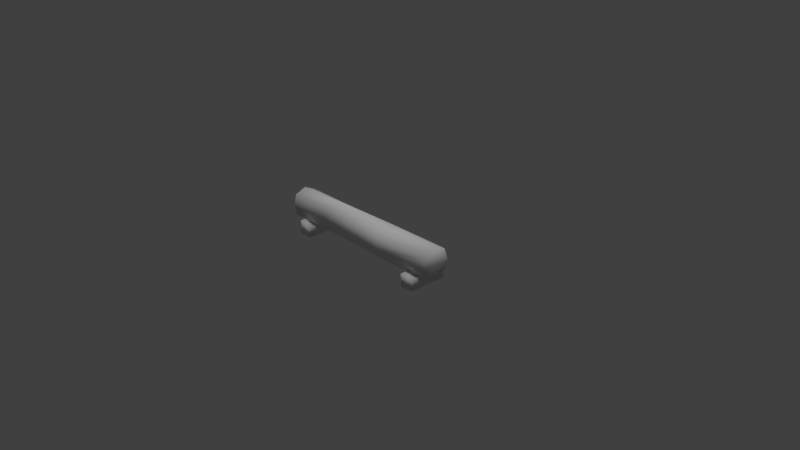 # Source: bench-variant-2.blend  (saved by Blender 2.79.0; exported with 4.5.12 LTS)
import bpy
from mathutils import Matrix  # noqa: F401  (used for matrix-valued properties, if any)

bpy.ops.wm.read_factory_settings(use_empty=True)
scene = bpy.context.scene
scene.name = 'Scene'

# ---- collections
col_collection_1 = bpy.data.collections.new('Collection 1'); scene.collection.children.link(col_collection_1)

# ---- materials (node trees are filled in below, after node groups)
mat_fountain01_004sg1 = bpy.data.materials.new('Fountain01_004SG1')
mat_fountain01_004sg1.alpha_threshold = 0.0
mat_fountain01_004sg1.use_transparent_shadow = False
mat_fountain01_004sg1.roughness = 0.5

# ---- material node trees

# ---- world
world_world = bpy.data.worlds.new('World'); scene.world = world_world
world_world.color = (0.05088, 0.05088, 0.05088)
world_world.use_sun_shadow = False
world_world.sun_shadow_jitter_overblur = 0.0
world_world.cycles.sampling_method = 'MANUAL'

# ---- cameras
cam_camera = bpy.data.cameras.new('Camera')
cam_camera.clip_end = 100.0
cam_camera.lens = 35.0
cam_camera.sensor_width = 32.0
cam_camera.sensor_height = 18.0
cam_camera.ortho_scale = 7.314
cam_camera.dof.focus_distance = 0.0
cam_camera.dof.aperture_fstop = 128.0

# ---- lights
light_sun = bpy.data.lights.new('Sun', 'SUN')
light_sun.transmission_factor = 0.0
light_sun.angle = 0.1993
light_sun.energy = 1.0
light_sun.shadow_buffer_clip_start = 0.5
light_sun.shadow_soft_size = 0.1
light_sun.shadow_cascade_max_distance = 1000.0
light_lamp = bpy.data.lights.new('Lamp', 'POINT')
light_lamp.transmission_factor = 0.0
light_lamp.cutoff_distance = 30.0
light_lamp.energy = 100.0
light_lamp.shadow_buffer_clip_start = 1.001
light_lamp.shadow_soft_size = 0.1
light_lamp.shadow_maximum_resolution = 0.006
light_lamp.use_absolute_resolution = True

# ---- meshes
me_fountain01_004 = bpy.data.meshes.new('Fountain01_004')
me_fountain01_004.from_pydata([(0.9084, 0.1775, -0.2718), (1.085, 0.1775, -0.2718), (1.068, -0.00271, -0.2718), (0.8873, -0.00271, -0.2718), (1.068, 0.1651, 0.2718), (1.068, 0.008129, 0.2718), (0.8754, 0.1775, 0.2718), (0.8873, -0.00271, 0.2718), (-1.073, 0.1863, -0.2718), (-0.8873, 0.1644, -0.2718), (-0.8873, -0.00271, -0.2718), (-1.068, -0.00271, -0.2718), (-0.8873, 0.1418, 0.2718), (-0.8873, -0.00271, 0.2718), (-1.068, 0.1898, 0.2718), (-1.068, -0.00271, 0.2718)], [], [(0, 1, 2, 3), (1, 4, 5, 2), (4, 6, 7, 5), (6, 0, 3, 7), (3, 2, 5, 7), (1, 0, 6, 4), (8, 9, 10, 11), (9, 12, 13, 10), (12, 14, 15, 13), (14, 8, 11, 15), (11, 10, 13, 15), (14, 12, 9, 8)])
me_fountain01_004.polygons.foreach_set('use_smooth', [True] * 12)
_uv = me_fountain01_004.uv_layers.new(name='UVMap')
_uv.uv.foreach_set('vector', [0.8425, 0.2897, 0.8467, 0.3326, 0.8024, 0.3326, 0.7982, 0.2888, 0.8855, 0.2929, 0.8913, 0.16, 0.9297, 0.1608, 0.9298, 0.2937, 0.8389, 0.1097, 0.8444, 0.1565, 0.8002, 0.1558, 0.8006, 0.1117, 0.8444, 0.1565, 0.8425, 0.2897, 0.7982, 0.2888, 0.8002, 0.1558, 0.9738, 0.2937, 0.9298, 0.2937, 0.9297, 0.1608, 0.9738, 0.1608, 0.8855, 0.2929, 0.8425, 0.2897, 0.8444, 0.1565, 0.8913, 0.16, 0.6791, 0.8087, 0.7244, 0.814, 0.7244, 0.8549, 0.6803, 0.8549, 0.7244, 0.814, 0.8573, 0.8195, 0.8573, 0.8549, 0.7244, 0.8549, 0.8573, 0.8195, 0.9014, 0.8078, 0.9014, 0.8549, 0.8573, 0.8549, 0.8587, 0.774, 0.7259, 0.7684, 0.7276, 0.7222, 0.8604, 0.7269, 0.7276, 0.7222, 0.7292, 0.6781, 0.862, 0.6829, 0.8604, 0.7269, 0.8587, 0.774, 0.8573, 0.8195, 0.7244, 0.814, 0.7259, 0.7684])
me_fountain01_004.materials.append(mat_fountain01_004sg1)
me_fountain01_004.use_remesh_preserve_volume = False
me_fountain01_004.use_remesh_preserve_attributes = False
me_fountain01_004.use_mirror_vertex_groups = False
me_fountain01_004.update()
me_fountain01_004.normals_split_custom_set([tuple(v) for v in zip(*[iter([-0.5331, 0.5905, -0.6059, 0.6149, 0.563, -0.5522, 0.5676, -0.5863, -0.578, -0.5809, -0.5839, -0.5672, 0.6149, 0.563, -0.5522, 0.5876, 0.5424, 0.6004, 0.5716, -0.5764, 0.584, 0.5676, -0.5863, -0.578, 0.5876, 0.5424, 0.6004, -0.5857, 0.599, 0.546, -0.5735, -0.5765, 0.582, 0.5716, -0.5764, 0.584, -0.5857, 0.599, 0.546, -0.5331, 0.5905, -0.6059, -0.5809, -0.5839, -0.5672, -0.5735, -0.5765, 0.582, -0.5809, -0.5839, -0.5672, 0.5676, -0.5863, -0.578, 0.5716, -0.5764, 0.584, -0.5735, -0.5765, 0.582, 0.6149, 0.563, -0.5522, -0.5331, 0.5905, -0.6059, -0.5857, 0.599, 0.546, 0.5876, 0.5424, 0.6004, -0.5294, 0.6241, -0.5746, 0.6264, 0.5311, -0.5706, 0.5774, -0.5774, -0.5774, -0.5723, -0.5801, -0.5796, 0.6264, 0.5311, -0.5706, 0.6206, 0.4991, 0.6048, 0.5774, -0.5774, 0.5774, 0.5774, -0.5774, -0.5774, 0.6206, 0.4991, 0.6048, -0.5287, 0.6375, 0.5604, -0.5738, -0.5816, 0.5766, 0.5774, -0.5774, 0.5774, -0.5287, 0.6375, 0.5604, -0.5294, 0.6241, -0.5746, -0.5723, -0.5801, -0.5796, -0.5738, -0.5816, 0.5766, -0.5723, -0.5801, -0.5796, 0.5774, -0.5774, -0.5774, 0.5774, -0.5774, 0.5774, -0.5738, -0.5816, 0.5766, -0.5287, 0.6375, 0.5604, 0.6206, 0.4991, 0.6048, 0.6264, 0.5311, -0.5706, -0.5294, 0.6241, -0.5746])] * 3)])
me_fountain01_000 = bpy.data.meshes.new('Fountain01_000')
me_fountain01_000.from_pydata([(-0.6712, 0.5225, -0.03048), (-1.289, 0.524, 0.008295), (-1.289, 0.4646, 0.1647), (-0.6712, 0.4884, 0.135), (-1.289, 0.3186, 0.1978), (-0.6712, 0.3541, 0.1943), (-1.289, 0.1622, 0.1647), (-0.6712, 0.1941, 0.1898), (-1.289, 0.09741, 0.008295), (-0.6712, 0.1041, 0.0475), (-1.289, 0.1622, -0.1481), (-0.6712, 0.1422, -0.1187), (-1.289, 0.3186, -0.2129), (-0.6712, 0.2748, -0.2093), (-1.289, 0.3186, 0.008295), (-0.6712, 0.4325, -0.1728), (-1.289, 0.4518, -0.1481), (1.187, 0.3131, 0.008295), (1.187, 0.3186, 0.1998), (1.187, 0.1622, 0.1647), (1.187, 0.1044, 0.008295), (1.187, 0.5281, 0.008295), (0.3612, 0.52, 0.05736), (0.3612, 0.4172, 0.1936), (1.187, 0.4554, 0.1647), (0.3612, 0.2732, 0.1944), (0.3612, 0.1291, 0.1245), (0.3612, 0.1071, -0.0416), (0.3612, 0.2126, -0.1772), (1.187, 0.1785, -0.1481), (0.3612, 0.3614, -0.2081), (1.187, 0.3066, -0.2129), (1.187, 0.4853, -0.1481), (0.3612, 0.5053, -0.107)], [], [(0, 1, 2, 3), (3, 2, 4, 5), (5, 4, 6, 7), (7, 6, 8, 9), (9, 8, 10, 11), (11, 10, 12, 13), (14, 12, 10, 8), (15, 16, 1, 0), (13, 12, 16, 15), (17, 18, 19, 20), (21, 22, 23, 24), (22, 0, 3, 23), (24, 23, 25, 18), (23, 3, 5, 25), (18, 25, 26, 19), (25, 5, 7, 26), (19, 26, 27, 20), (26, 7, 9, 27), (20, 27, 28, 29), (27, 9, 11, 28), (29, 28, 30, 31), (28, 11, 13, 30), (32, 33, 22, 21), (33, 15, 0, 22), (31, 30, 33, 32), (30, 13, 15, 33), (4, 14, 8, 6), (1, 16, 12, 14), (2, 1, 14, 4), (31, 17, 20, 29), (32, 21, 17, 31), (21, 24, 18, 17)])
me_fountain01_000.polygons.foreach_set('use_smooth', [True] * 32)
_uv = me_fountain01_000.uv_layers.new(name='UVMap')
_uv.uv.foreach_set('vector', [0.2225, 0.5607, 0.21, 0.7108, 0.1693, 0.7097, 0.1814, 0.56, 0.1814, 0.56, 0.1693, 0.7097, 0.1339, 0.7048, 0.1458, 0.5594, 0.1458, 0.5594, 0.1339, 0.7048, 0.09614, 0.7089, 0.1058, 0.5589, 0.1058, 0.5589, 0.09614, 0.7089, 0.05489, 0.7089, 0.06482, 0.5584, 0.06482, 0.5584, 0.05489, 0.7089, 0.01359, 0.7086, 0.02316, 0.5578, 0.3422, 0.5639, 0.3294, 0.7144, 0.2881, 0.7131, 0.303, 0.5628, 0.1336, 0.7493, 0.1329, 0.8044, 0.09386, 0.7874, 0.07854, 0.7477, 0.2636, 0.5617, 0.252, 0.7119, 0.21, 0.7108, 0.2225, 0.5607, 0.303, 0.5628, 0.2881, 0.7131, 0.252, 0.7119, 0.2636, 0.5617, 0.1551, 0.05888, 0.1438, 0.1045, 0.1092, 0.08599, 0.1057, 0.04521, 0.2208, 0.1059, 0.2056, 0.3079, 0.1638, 0.3071, 0.1785, 0.1052, 0.2056, 0.3079, 0.2225, 0.5607, 0.1814, 0.56, 0.1638, 0.3071, 0.1785, 0.1052, 0.1638, 0.3071, 0.1286, 0.3065, 0.1438, 0.1045, 0.1638, 0.3071, 0.1814, 0.56, 0.1458, 0.5594, 0.1286, 0.3065, 0.1438, 0.1045, 0.1286, 0.3065, 0.08928, 0.3058, 0.1046, 0.1037, 0.1286, 0.3065, 0.1458, 0.5594, 0.1058, 0.5589, 0.08928, 0.3058, 0.1046, 0.1037, 0.08928, 0.3058, 0.04823, 0.3051, 0.06376, 0.1031, 0.08928, 0.3058, 0.1058, 0.5589, 0.06482, 0.5584, 0.04823, 0.3051, 0.06376, 0.1031, 0.04823, 0.3051, 0.006142, 0.3042, 0.02132, 0.1022, 0.04823, 0.3051, 0.06482, 0.5584, 0.02316, 0.5578, 0.006142, 0.3042, 0.3422, 0.1087, 0.3263, 0.3106, 0.289, 0.3096, 0.3071, 0.1078, 0.3263, 0.3106, 0.3422, 0.5639, 0.303, 0.5628, 0.289, 0.3096, 0.2605, 0.1066, 0.246, 0.3086, 0.2056, 0.3079, 0.2208, 0.1059, 0.246, 0.3086, 0.2636, 0.5617, 0.2225, 0.5607, 0.2056, 0.3079, 0.3071, 0.1078, 0.289, 0.3096, 0.246, 0.3086, 0.2605, 0.1066, 0.289, 0.3096, 0.303, 0.5628, 0.2636, 0.5617, 0.246, 0.3086, 0.1339, 0.7048, 0.1336, 0.7493, 0.07854, 0.7477, 0.09614, 0.7089, 0.1847, 0.749, 0.1666, 0.7884, 0.1329, 0.8044, 0.1336, 0.7493, 0.1693, 0.7097, 0.1847, 0.749, 0.1336, 0.7493, 0.1339, 0.7048, 0.1681, 0.006142, 0.1551, 0.05888, 0.1057, 0.04521, 0.1335, 0.01307, 0.2061, 0.03317, 0.2059, 0.07296, 0.1551, 0.05888, 0.1681, 0.006142, 0.2059, 0.07296, 0.1785, 0.1052, 0.1438, 0.1045, 0.1551, 0.05888])
me_fountain01_000.materials.append(mat_fountain01_004sg1)
me_fountain01_000.use_remesh_preserve_volume = False
me_fountain01_000.use_remesh_preserve_attributes = False
me_fountain01_000.use_mirror_vertex_groups = False
me_fountain01_000.update()
me_fountain01_000.normals_split_custom_set([tuple(v) for v in zip(*[iter([-0.004736, 0.9989, -0.04661, -0.6311, 0.7724, -0.0715, -0.6117, 0.5594, 0.5594, -2.046e-05, 0.6909, 0.723, -2.046e-05, 0.6909, 0.723, -0.6117, 0.5594, 0.5594, -0.6628, 0.06897, 0.7456, 0.000168, 0.05285, 0.9986, 0.000168, 0.05285, 0.9986, -0.6628, 0.06897, 0.7456, -0.6181, -0.4599, 0.6375, 0.001187, -0.6016, 0.7988, 0.001187, -0.6016, 0.7988, -0.6181, -0.4599, 0.6375, -0.6287, -0.7758, 0.05385, 0.002381, -0.9993, 0.03691, 0.002381, -0.9993, 0.03691, -0.6287, -0.7758, 0.05385, -0.6286, -0.5916, -0.5049, 0.003173, -0.7438, -0.6684, 0.003173, -0.7438, -0.6684, -0.6286, -0.5916, -0.5049, -0.6247, -0.04765, -0.7794, 0.0005869, -0.05421, -0.9985, -1.0, -1.242e-06, 6.661e-08, -0.6247, -0.04765, -0.7794, -0.6286, -0.5916, -0.5049, -0.6287, -0.7758, 0.05385, -0.0052, 0.6829, -0.7305, -0.6442, 0.502, -0.5771, -0.6311, 0.7724, -0.0715, -0.004736, 0.9989, -0.04661, 0.0005869, -0.05421, -0.9985, -0.6247, -0.04765, -0.7794, -0.6442, 0.502, -0.5771, -0.0052, 0.6829, -0.7305, 1.0, 2.889e-06, 1.14e-08, 0.6577, -0.07251, 0.7498, 0.6127, -0.5743, 0.5429, 0.632, -0.7675, -0.1078, 0.6382, 0.759, 0.1287, -0.001787, 0.9913, 0.1313, -0.0004515, 0.5716, 0.8205, 0.6262, 0.4372, 0.6456, -0.001787, 0.9913, 0.1313, -0.004736, 0.9989, -0.04661, -2.046e-05, 0.6909, 0.723, -0.0004515, 0.5716, 0.8205, 0.6262, 0.4372, 0.6456, -0.0004515, 0.5716, 0.8205, -0.0001058, -0.06841, 0.9977, 0.6577, -0.07251, 0.7498, -0.0004515, 0.5716, 0.8205, -2.046e-05, 0.6909, 0.723, 0.000168, 0.05285, 0.9986, -0.0001058, -0.06841, 0.9977, 0.6577, -0.07251, 0.7498, -0.0001058, -0.06841, 0.9977, 0.001504, -0.7205, 0.6934, 0.6127, -0.5743, 0.5429, -0.0001058, -0.06841, 0.9977, 0.000168, 0.05285, 0.9986, 0.001187, -0.6016, 0.7988, 0.001504, -0.7205, 0.6934, 0.6127, -0.5743, 0.5429, 0.001504, -0.7205, 0.6934, 0.002675, -0.993, -0.1185, 0.632, -0.7675, -0.1078, 0.001504, -0.7205, 0.6934, 0.001187, -0.6016, 0.7988, 0.002381, -0.9993, 0.03691, 0.002675, -0.993, -0.1185, 0.632, -0.7675, -0.1078, 0.002675, -0.993, -0.1185, 0.002228, -0.6488, -0.761, 0.6436, -0.4858, -0.5914, 0.002675, -0.993, -0.1185, 0.002381, -0.9993, 0.03691, 0.003173, -0.7438, -0.6684, 0.002228, -0.6488, -0.761, 0.6436, -0.4858, -0.5914, 0.002228, -0.6488, -0.761, -0.001613, 0.05973, -0.9982, 0.626, 0.04263, -0.7787, 0.002228, -0.6488, -0.761, 0.003173, -0.7438, -0.6684, 0.0005869, -0.05421, -0.9985, -0.001613, 0.05973, -0.9982, 0.6131, 0.6283, -0.4789, -0.004826, 0.7855, -0.6188, -0.001787, 0.9913, 0.1313, 0.6382, 0.759, 0.1287, -0.004826, 0.7855, -0.6188, -0.0052, 0.6829, -0.7305, -0.004736, 0.9989, -0.04661, -0.001787, 0.9913, 0.1313, 0.626, 0.04263, -0.7787, -0.001613, 0.05973, -0.9982, -0.004826, 0.7855, -0.6188, 0.6131, 0.6283, -0.4789, -0.001613, 0.05973, -0.9982, 0.0005869, -0.05421, -0.9985, -0.0052, 0.6829, -0.7305, -0.004826, 0.7855, -0.6188, -0.6628, 0.06897, 0.7456, -1.0, -1.242e-06, 6.661e-08, -0.6287, -0.7758, 0.05385, -0.6181, -0.4599, 0.6375, -0.6311, 0.7724, -0.0715, -0.6442, 0.502, -0.5771, -0.6247, -0.04765, -0.7794, -1.0, -1.242e-06, 6.661e-08, -0.6117, 0.5594, 0.5594, -0.6311, 0.7724, -0.0715, -1.0, -1.242e-06, 6.661e-08, -0.6628, 0.06897, 0.7456, 0.626, 0.04263, -0.7787, 1.0, 2.889e-06, 1.14e-08, 0.632, -0.7675, -0.1078, 0.6436, -0.4858, -0.5914, 0.6131, 0.6283, -0.4789, 0.6382, 0.759, 0.1287, 1.0, 2.889e-06, 1.14e-08, 0.626, 0.04263, -0.7787, 0.6382, 0.759, 0.1287, 0.6262, 0.4372, 0.6456, 0.6577, -0.07251, 0.7498, 1.0, 2.889e-06, 1.14e-08])] * 3)])

# ---- objects
ob_fountain01_004 = bpy.data.objects.new('Fountain01_004', me_fountain01_004)
ob_fountain01_000 = bpy.data.objects.new('Fountain01_000', me_fountain01_000)
ob_sun = bpy.data.objects.new('Sun', light_sun)
ob_lamp = bpy.data.objects.new('Lamp', light_lamp)
ob_camera = bpy.data.objects.new('Camera', cam_camera)

# ---- transforms, parenting, visibility, modifiers, constraints
ob_fountain01_004.location = (0.0, 0.0, 0.0)
ob_fountain01_004.rotation_euler = (1.571, -0.0, 0.0)
ob_fountain01_004.lineart.crease_threshold = 0.0
ob_fountain01_000.location = (0.0, 0.0, 0.0)
ob_fountain01_000.rotation_euler = (1.571, -0.0, 0.0)
ob_fountain01_000.lineart.crease_threshold = 0.0
ob_sun.location = (192.6, -52.9, 164.8)
ob_sun.lineart.crease_threshold = 0.0
ob_lamp.location = (4.076, 1.005, 5.904)
ob_lamp.rotation_euler = (0.6503, 0.05522, 1.866)
ob_lamp.lock_rotations_4d = False
ob_lamp.empty_display_type = 'ARROWS'
ob_lamp.color = (0.0, 0.0, 0.0, 0.0)
ob_lamp.lineart.crease_threshold = 0.0
ob_camera.location = (7.481, -6.508, 5.344)
ob_camera.rotation_euler = (1.109, 0.0, 0.8149)
ob_camera.lock_rotations_4d = False
ob_camera.empty_display_type = 'ARROWS'
ob_camera.color = (0.0, 0.0, 0.0, 0.0)
ob_camera.display_type = 'WIRE'
ob_camera.lineart.crease_threshold = 0.0

# ---- collection membership
col_collection_1.objects.link(ob_fountain01_004)
col_collection_1.objects.link(ob_fountain01_000)
col_collection_1.objects.link(ob_sun)
col_collection_1.objects.link(ob_lamp)
col_collection_1.objects.link(ob_camera)

# ---- scene / render settings (as saved in the file)
scene.camera = ob_camera
scene.frame_start = 1; scene.frame_end = 250; scene.frame_set(1)
scene.render.engine = 'BLENDER_EEVEE_NEXT'
scene.render.resolution_percentage = 50
scene.render.fps = 30
scene.render.dither_intensity = 0.0
scene.cycles.use_denoising = False
scene.cycles.samples = 128
scene.cycles.sampling_pattern = 'TABULATED_SOBOL'
scene.cycles.use_adaptive_sampling = False
scene.cycles.use_light_tree = False
scene.cycles.blur_glossy = 0.0
scene.cycles.sample_clamp_indirect = 0.0
scene.view_settings.view_transform = 'Standard'
bpy.context.view_layer.update()
